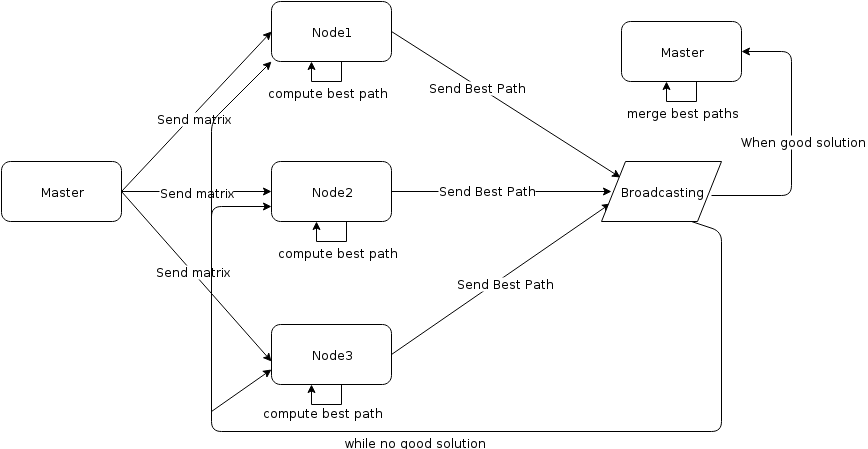

The diagram above was exported from draw.io. Its source (the exported page's mxGraphModel, read from the mxfile embedded in the PNG):
<mxGraphModel dx="1432" dy="751" grid="1" gridSize="10" guides="1" tooltips="1" connect="1" arrows="1" fold="1" page="1" pageScale="1" pageWidth="1169" pageHeight="826" background="#ffffff" math="0">
  <root>
    <mxCell id="0" />
    <mxCell id="1" parent="0" />
    <mxCell id="2" value="Master" style="rounded=1;whiteSpace=wrap;html=1;" parent="1" vertex="1">
      <mxGeometry x="80" y="190" width="120" height="60" as="geometry" />
    </mxCell>
    <mxCell id="3" value="Node3" style="rounded=1;whiteSpace=wrap;html=1;" parent="1" vertex="1">
      <mxGeometry x="350" y="353" width="120" height="60" as="geometry" />
    </mxCell>
    <mxCell id="4" value="Node2" style="rounded=1;whiteSpace=wrap;html=1;" parent="1" vertex="1">
      <mxGeometry x="350" y="190" width="120" height="60" as="geometry" />
    </mxCell>
    <mxCell id="11" style="edgeStyle=orthogonalEdgeStyle;rounded=0;html=1;" parent="1" edge="1">
      <mxGeometry relative="1" as="geometry">
        <mxPoint x="390" y="90" as="targetPoint" />
        <mxPoint x="420" y="90" as="sourcePoint" />
        <Array as="points">
          <mxPoint x="420" y="110" />
          <mxPoint x="390" y="110" />
        </Array>
      </mxGeometry>
    </mxCell>
    <mxCell id="15" value="compute best path" style="text;html=1;resizable=0;points=[];;align=center;verticalAlign=middle;labelBackgroundColor=#ffffff;" parent="11" vertex="1" connectable="0">
      <mxGeometry x="-0.4286" y="-11" relative="1" as="geometry">
        <mxPoint x="-15" y="21" as="offset" />
      </mxGeometry>
    </mxCell>
    <mxCell id="5" value="Node1" style="rounded=1;whiteSpace=wrap;html=1;" parent="1" vertex="1">
      <mxGeometry x="350" y="30" width="120" height="60" as="geometry" />
    </mxCell>
    <mxCell id="6" value="" style="endArrow=classic;html=1;entryX=0;entryY=0.5;" parent="1" target="5" edge="1">
      <mxGeometry width="50" height="50" relative="1" as="geometry">
        <mxPoint x="200" y="220" as="sourcePoint" />
        <mxPoint x="60" y="10" as="targetPoint" />
      </mxGeometry>
    </mxCell>
    <mxCell id="16" value="&lt;span&gt;Send matrix&lt;/span&gt;" style="text;html=1;resizable=0;points=[];;align=center;verticalAlign=middle;labelBackgroundColor=#ffffff;" parent="6" vertex="1" connectable="0">
      <mxGeometry x="-0.074" y="-2" relative="1" as="geometry">
        <mxPoint as="offset" />
      </mxGeometry>
    </mxCell>
    <mxCell id="7" value="" style="endArrow=classic;html=1;entryX=0;entryY=0.5;" parent="1" target="4" edge="1">
      <mxGeometry width="50" height="50" relative="1" as="geometry">
        <mxPoint x="200" y="220" as="sourcePoint" />
        <mxPoint x="60" y="10" as="targetPoint" />
      </mxGeometry>
    </mxCell>
    <mxCell id="9" value="Send matrix" style="text;html=1;resizable=0;points=[];;align=center;verticalAlign=middle;labelBackgroundColor=#ffffff;" parent="7" vertex="1" connectable="0">
      <mxGeometry x="-0.0667" y="2" relative="1" as="geometry">
        <mxPoint x="4" y="2" as="offset" />
      </mxGeometry>
    </mxCell>
    <mxCell id="8" value="" style="endArrow=classic;html=1;" parent="1" edge="1">
      <mxGeometry width="50" height="50" relative="1" as="geometry">
        <mxPoint x="200" y="220" as="sourcePoint" />
        <mxPoint x="350" y="390" as="targetPoint" />
      </mxGeometry>
    </mxCell>
    <mxCell id="17" value="&lt;span&gt;Send matrix&lt;/span&gt;" style="text;html=1;resizable=0;points=[];;align=center;verticalAlign=middle;labelBackgroundColor=#ffffff;" parent="8" vertex="1" connectable="0">
      <mxGeometry x="-0.064" relative="1" as="geometry">
        <mxPoint as="offset" />
      </mxGeometry>
    </mxCell>
    <mxCell id="10" value="" style="endArrow=classic;html=1;" parent="1" source="5" edge="1">
      <mxGeometry width="50" height="50" relative="1" as="geometry">
        <mxPoint x="10" y="60" as="sourcePoint" />
        <mxPoint x="350" y="90" as="targetPoint" />
      </mxGeometry>
    </mxCell>
    <mxCell id="12" style="edgeStyle=orthogonalEdgeStyle;rounded=0;html=1;" parent="1" edge="1">
      <mxGeometry x="395" y="250" as="geometry">
        <mxPoint x="395" y="250" as="targetPoint" />
        <mxPoint x="425" y="250" as="sourcePoint" />
        <Array as="points">
          <mxPoint x="425" y="270" />
          <mxPoint x="395" y="270" />
        </Array>
      </mxGeometry>
    </mxCell>
    <mxCell id="18" value="&lt;span&gt;compute best path&lt;/span&gt;" style="text;html=1;resizable=0;points=[];;align=center;verticalAlign=middle;labelBackgroundColor=#ffffff;" parent="12" vertex="1" connectable="0">
      <mxGeometry relative="1" as="geometry">
        <mxPoint x="5" y="10" as="offset" />
      </mxGeometry>
    </mxCell>
    <mxCell id="13" style="edgeStyle=orthogonalEdgeStyle;rounded=0;html=1;" parent="1" edge="1">
      <mxGeometry x="390" y="413" as="geometry">
        <mxPoint x="390" y="413" as="targetPoint" />
        <mxPoint x="420" y="413" as="sourcePoint" />
        <Array as="points">
          <mxPoint x="420" y="433" />
          <mxPoint x="390" y="433" />
        </Array>
      </mxGeometry>
    </mxCell>
    <mxCell id="19" value="&lt;span&gt;compute best path&lt;/span&gt;" style="text;html=1;resizable=0;points=[];;align=center;verticalAlign=middle;labelBackgroundColor=#ffffff;" parent="13" vertex="1" connectable="0">
      <mxGeometry relative="1" as="geometry">
        <mxPoint x="-5" y="7" as="offset" />
      </mxGeometry>
    </mxCell>
    <mxCell id="20" value="Master" style="rounded=1;whiteSpace=wrap;html=1;" parent="1" vertex="1">
      <mxGeometry x="700" y="50" width="120" height="60" as="geometry" />
    </mxCell>
    <mxCell id="21" value="" style="endArrow=classic;html=1;exitX=1;exitY=0.5;entryX=0.158;entryY=0.267;entryPerimeter=0;" parent="1" source="5" target="33" edge="1">
      <mxGeometry width="50" height="50" relative="1" as="geometry">
        <mxPoint x="10" y="60" as="sourcePoint" />
        <mxPoint x="640" y="220" as="targetPoint" />
      </mxGeometry>
    </mxCell>
    <mxCell id="24" value="Send Best Path" style="text;html=1;resizable=0;points=[];;align=center;verticalAlign=middle;labelBackgroundColor=#ffffff;" parent="21" vertex="1" connectable="0">
      <mxGeometry x="-0.2512" y="-1" relative="1" as="geometry">
        <mxPoint as="offset" />
      </mxGeometry>
    </mxCell>
    <mxCell id="22" value="" style="endArrow=classic;html=1;exitX=1;exitY=0.5;entryX=0.083;entryY=0.5;entryPerimeter=0;" parent="1" source="4" target="33" edge="1">
      <mxGeometry width="50" height="50" relative="1" as="geometry">
        <mxPoint x="450" y="220" as="sourcePoint" />
        <mxPoint x="640" y="220" as="targetPoint" />
      </mxGeometry>
    </mxCell>
    <mxCell id="25" value="&lt;span&gt;Send Best Path&lt;/span&gt;" style="text;html=1;resizable=0;points=[];;align=center;verticalAlign=middle;labelBackgroundColor=#ffffff;" parent="22" vertex="1" connectable="0">
      <mxGeometry x="-0.14" y="2" relative="1" as="geometry">
        <mxPoint as="offset" />
      </mxGeometry>
    </mxCell>
    <mxCell id="23" value="" style="endArrow=classic;html=1;exitX=1;exitY=0.5;entryX=0.075;entryY=0.7;entryPerimeter=0;" parent="1" source="3" target="33" edge="1">
      <mxGeometry width="50" height="50" relative="1" as="geometry">
        <mxPoint x="10" y="60" as="sourcePoint" />
        <mxPoint x="640" y="220" as="targetPoint" />
      </mxGeometry>
    </mxCell>
    <mxCell id="26" value="&lt;span&gt;Send Best Path&lt;/span&gt;" style="text;html=1;resizable=0;points=[];;align=center;verticalAlign=middle;labelBackgroundColor=#ffffff;" parent="23" vertex="1" connectable="0">
      <mxGeometry x="0.0069" y="-5" relative="1" as="geometry">
        <mxPoint as="offset" />
      </mxGeometry>
    </mxCell>
    <mxCell id="27" style="edgeStyle=orthogonalEdgeStyle;rounded=0;html=1;" parent="1" edge="1">
      <mxGeometry x="745" y="110" as="geometry">
        <mxPoint x="745" y="110" as="targetPoint" />
        <mxPoint x="775" y="110" as="sourcePoint" />
        <Array as="points">
          <mxPoint x="775" y="130" />
          <mxPoint x="745" y="130" />
        </Array>
      </mxGeometry>
    </mxCell>
    <mxCell id="28" value="merge best paths" style="text;html=1;resizable=0;points=[];;align=center;verticalAlign=middle;labelBackgroundColor=#ffffff;" parent="27" vertex="1" connectable="0">
      <mxGeometry x="-0.4286" y="-11" relative="1" as="geometry">
        <mxPoint x="-15" y="21" as="offset" />
      </mxGeometry>
    </mxCell>
    <mxCell id="29" value="" style="endArrow=classic;html=1;exitX=0.75;exitY=1;entryX=0;entryY=0.75;" parent="1" source="33" target="4" edge="1">
      <mxGeometry width="50" height="50" relative="1" as="geometry">
        <mxPoint x="650" y="570" as="sourcePoint" />
        <mxPoint x="140" y="310" as="targetPoint" />
        <Array as="points">
          <mxPoint x="800" y="260" />
          <mxPoint x="800" y="460" />
          <mxPoint x="290" y="460" />
          <mxPoint x="290" y="235" />
        </Array>
      </mxGeometry>
    </mxCell>
    <mxCell id="30" value="while no good solution" style="text;html=1;resizable=0;points=[];;align=center;verticalAlign=middle;labelBackgroundColor=#ffffff;" parent="29" vertex="1" connectable="0">
      <mxGeometry x="0.0324" y="2" relative="1" as="geometry">
        <mxPoint x="-9" y="8" as="offset" />
      </mxGeometry>
    </mxCell>
    <mxCell id="31" value="" style="endArrow=classic;html=1;shadow=0;strokeColor=#000000;strokeWidth=1;entryX=1;entryY=0.5;exitX=0.917;exitY=0.567;exitPerimeter=0;" parent="1" source="33" target="20" edge="1">
      <mxGeometry width="50" height="50" relative="1" as="geometry">
        <mxPoint x="750" y="90" as="sourcePoint" />
        <mxPoint x="60" y="10" as="targetPoint" />
        <Array as="points">
          <mxPoint x="870" y="224" />
          <mxPoint x="870" y="80" />
        </Array>
      </mxGeometry>
    </mxCell>
    <mxCell id="32" value="When good solution" style="text;html=1;resizable=0;points=[];;align=center;verticalAlign=middle;labelBackgroundColor=#ffffff;" parent="31" vertex="1" connectable="0">
      <mxGeometry x="-0.1206" relative="1" as="geometry">
        <mxPoint x="11" y="-15" as="offset" />
      </mxGeometry>
    </mxCell>
    <mxCell id="33" value="Broadcasting" style="shape=parallelogram;whiteSpace=wrap;html=1;" parent="1" vertex="1">
      <mxGeometry x="680" y="190" width="120" height="60" as="geometry" />
    </mxCell>
    <mxCell id="34" value="" style="endArrow=classic;html=1;shadow=0;strokeColor=#000000;strokeWidth=1;entryX=0;entryY=0.75;" parent="1" target="3" edge="1">
      <mxGeometry width="50" height="50" relative="1" as="geometry">
        <mxPoint x="290" y="440" as="sourcePoint" />
        <mxPoint x="60" y="10" as="targetPoint" />
      </mxGeometry>
    </mxCell>
    <mxCell id="35" value="" style="endArrow=classic;html=1;shadow=0;strokeColor=#000000;strokeWidth=1;" parent="1" edge="1">
      <mxGeometry width="50" height="50" relative="1" as="geometry">
        <mxPoint x="290" y="260" as="sourcePoint" />
        <mxPoint x="350" y="90" as="targetPoint" />
        <Array as="points">
          <mxPoint x="290" y="150" />
        </Array>
      </mxGeometry>
    </mxCell>
  </root>
</mxGraphModel>